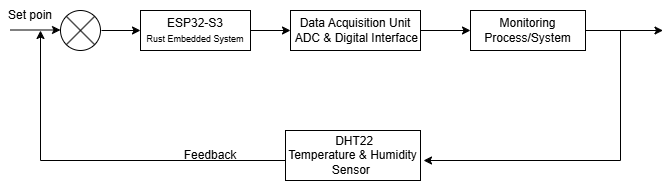

The diagram above was exported from draw.io. Its source (the exported page's mxGraphModel, read from the mxfile embedded in the PNG):
<mxGraphModel dx="774" dy="451" grid="1" gridSize="10" guides="1" tooltips="1" connect="1" arrows="1" fold="1" page="1" pageScale="1" pageWidth="850" pageHeight="1100" math="0" shadow="0">
  <root>
    <mxCell id="0" />
    <mxCell id="1" parent="0" />
    <mxCell id="jtNct_oG3jToOm1MXqRw-1" parent="1" style="shape=sumEllipse;perimeter=ellipsePerimeter;whiteSpace=wrap;html=1;backgroundOutline=1;" value="" vertex="1">
      <mxGeometry height="40" width="40" x="80" y="40" as="geometry" />
    </mxCell>
    <mxCell id="jtNct_oG3jToOm1MXqRw-2" edge="1" parent="1" style="endArrow=classic;html=1;rounded=0;" value="">
      <mxGeometry height="50" relative="1" width="50" as="geometry">
        <mxPoint x="30" y="59.5" as="sourcePoint" />
        <mxPoint x="80" y="59.5" as="targetPoint" />
      </mxGeometry>
    </mxCell>
    <mxCell id="jtNct_oG3jToOm1MXqRw-3" edge="1" parent="1" style="endArrow=classic;html=1;rounded=0;" target="jtNct_oG3jToOm1MXqRw-4" value="">
      <mxGeometry height="50" relative="1" width="50" as="geometry">
        <mxPoint x="121" y="60" as="sourcePoint" />
        <mxPoint x="171" y="60" as="targetPoint" />
      </mxGeometry>
    </mxCell>
    <mxCell id="jtNct_oG3jToOm1MXqRw-6" edge="1" parent="1" source="jtNct_oG3jToOm1MXqRw-4" style="edgeStyle=orthogonalEdgeStyle;rounded=0;orthogonalLoop=1;jettySize=auto;html=1;" target="jtNct_oG3jToOm1MXqRw-5" value="">
      <mxGeometry relative="1" as="geometry" />
    </mxCell>
    <mxCell id="jtNct_oG3jToOm1MXqRw-4" parent="1" style="rounded=0;whiteSpace=wrap;html=1;" value="ESP32-S3&lt;div&gt;&lt;font style=&quot;font-size: 9px;&quot;&gt;Rust Embedded System&lt;/font&gt;&lt;/div&gt;" vertex="1">
      <mxGeometry height="40" width="110" x="160" y="40" as="geometry" />
    </mxCell>
    <mxCell id="jtNct_oG3jToOm1MXqRw-8" edge="1" parent="1" source="jtNct_oG3jToOm1MXqRw-5" style="edgeStyle=orthogonalEdgeStyle;rounded=0;orthogonalLoop=1;jettySize=auto;html=1;" target="jtNct_oG3jToOm1MXqRw-7" value="">
      <mxGeometry relative="1" as="geometry" />
    </mxCell>
    <mxCell id="jtNct_oG3jToOm1MXqRw-5" parent="1" style="whiteSpace=wrap;html=1;rounded=0;" value="Data Acquisition Unit&lt;br&gt;&amp;nbsp;ADC &amp;amp; Digital Interface" vertex="1">
      <mxGeometry height="40" width="130" x="310" y="40" as="geometry" />
    </mxCell>
    <mxCell id="jtNct_oG3jToOm1MXqRw-10" edge="1" parent="1" source="jtNct_oG3jToOm1MXqRw-7" style="edgeStyle=orthogonalEdgeStyle;rounded=0;orthogonalLoop=1;jettySize=auto;html=1;" value="">
      <mxGeometry relative="1" as="geometry">
        <mxPoint x="682.5" y="60" as="targetPoint" />
      </mxGeometry>
    </mxCell>
    <mxCell id="jtNct_oG3jToOm1MXqRw-7" parent="1" style="whiteSpace=wrap;html=1;rounded=0;" value="Monitoring Process/System" vertex="1">
      <mxGeometry height="40" width="115" x="490" y="40" as="geometry" />
    </mxCell>
    <mxCell id="jtNct_oG3jToOm1MXqRw-11" parent="1" style="rounded=0;whiteSpace=wrap;html=1;" value="&amp;nbsp;DHT22&lt;br&gt;Temperature &amp;amp; Humidity&lt;br&gt;Sensor&amp;nbsp;" vertex="1">
      <mxGeometry height="50" width="135" x="305" y="160" as="geometry" />
    </mxCell>
    <mxCell id="jtNct_oG3jToOm1MXqRw-12" edge="1" parent="1" style="endArrow=none;html=1;rounded=0;" value="">
      <mxGeometry height="50" relative="1" width="50" as="geometry">
        <mxPoint x="640" y="190" as="sourcePoint" />
        <mxPoint x="640" y="60" as="targetPoint" />
      </mxGeometry>
    </mxCell>
    <mxCell id="jtNct_oG3jToOm1MXqRw-13" edge="1" parent="1" style="endArrow=classic;html=1;rounded=0;" value="">
      <mxGeometry height="50" relative="1" width="50" as="geometry">
        <mxPoint x="640" y="190" as="sourcePoint" />
        <mxPoint x="443" y="190" as="targetPoint" />
      </mxGeometry>
    </mxCell>
    <mxCell id="jtNct_oG3jToOm1MXqRw-14" edge="1" parent="1" style="endArrow=none;html=1;rounded=0;" value="">
      <mxGeometry height="50" relative="1" width="50" as="geometry">
        <mxPoint x="60" y="190" as="sourcePoint" />
        <mxPoint x="305" y="190" as="targetPoint" />
      </mxGeometry>
    </mxCell>
    <mxCell id="jtNct_oG3jToOm1MXqRw-15" edge="1" parent="1" style="endArrow=classic;html=1;rounded=0;" value="">
      <mxGeometry height="50" relative="1" width="50" as="geometry">
        <mxPoint x="60" y="190" as="sourcePoint" />
        <mxPoint x="60" y="60" as="targetPoint" />
      </mxGeometry>
    </mxCell>
    <mxCell id="jtNct_oG3jToOm1MXqRw-16" parent="1" style="text;html=1;whiteSpace=wrap;strokeColor=none;fillColor=none;align=center;verticalAlign=middle;rounded=0;" value="Set poin" vertex="1">
      <mxGeometry height="30" width="60" x="20" y="30" as="geometry" />
    </mxCell>
    <mxCell id="jtNct_oG3jToOm1MXqRw-17" parent="1" style="text;html=1;whiteSpace=wrap;strokeColor=none;fillColor=none;align=center;verticalAlign=middle;rounded=0;" value="Feedback" vertex="1">
      <mxGeometry height="30" width="60" x="200" y="170" as="geometry" />
    </mxCell>
  </root>
</mxGraphModel>